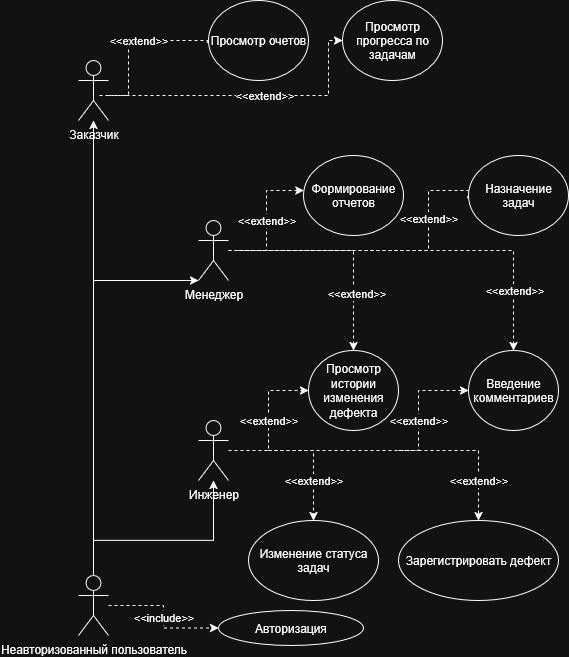

The diagram above was exported from draw.io. Its source (the exported page's mxGraphModel, read from the mxfile embedded in the PNG):
<mxGraphModel dx="763" dy="619" grid="1" gridSize="10" guides="1" tooltips="1" connect="1" arrows="1" fold="1" page="1" pageScale="1" pageWidth="827" pageHeight="1169" math="0" shadow="0">
  <root>
    <mxCell id="0" />
    <mxCell id="1" parent="0" />
    <mxCell id="psvKS1f4z7hSI9gJc6E0-3" value="" style="edgeStyle=orthogonalEdgeStyle;rounded=0;orthogonalLoop=1;jettySize=auto;html=1;" edge="1" parent="1" source="psvKS1f4z7hSI9gJc6E0-1" target="psvKS1f4z7hSI9gJc6E0-2">
      <mxGeometry relative="1" as="geometry">
        <mxPoint x="165" y="530" as="targetPoint" />
        <Array as="points">
          <mxPoint x="165" y="550" />
          <mxPoint x="285" y="550" />
        </Array>
      </mxGeometry>
    </mxCell>
    <mxCell id="psvKS1f4z7hSI9gJc6E0-14" value="&lt;div&gt;&amp;lt;&amp;lt;include&amp;gt;&amp;gt;&lt;/div&gt;" style="edgeStyle=orthogonalEdgeStyle;rounded=0;orthogonalLoop=1;jettySize=auto;html=1;dashed=1;" edge="1" parent="1" source="psvKS1f4z7hSI9gJc6E0-1" target="psvKS1f4z7hSI9gJc6E0-13">
      <mxGeometry relative="1" as="geometry" />
    </mxCell>
    <mxCell id="psvKS1f4z7hSI9gJc6E0-1" value="Неавторизованный пользователь" style="shape=umlActor;verticalLabelPosition=bottom;verticalAlign=top;html=1;outlineConnect=0;" vertex="1" parent="1">
      <mxGeometry x="150" y="585" width="30" height="60" as="geometry" />
    </mxCell>
    <mxCell id="psvKS1f4z7hSI9gJc6E0-20" value="&amp;lt;&amp;lt;extend&amp;gt;&amp;gt;" style="edgeStyle=orthogonalEdgeStyle;rounded=0;orthogonalLoop=1;jettySize=auto;html=1;dashed=1;" edge="1" parent="1" source="psvKS1f4z7hSI9gJc6E0-2" target="psvKS1f4z7hSI9gJc6E0-19">
      <mxGeometry relative="1" as="geometry" />
    </mxCell>
    <mxCell id="psvKS1f4z7hSI9gJc6E0-2" value="&lt;div&gt;Инженер&lt;/div&gt;&lt;div&gt;&lt;br&gt;&lt;/div&gt;" style="shape=umlActor;verticalLabelPosition=bottom;verticalAlign=top;html=1;outlineConnect=0;" vertex="1" parent="1">
      <mxGeometry x="270" y="430" width="30" height="60" as="geometry" />
    </mxCell>
    <mxCell id="psvKS1f4z7hSI9gJc6E0-32" value="&lt;div&gt;&amp;lt;&amp;lt;extend&amp;gt;&amp;gt;&lt;/div&gt;" style="edgeStyle=orthogonalEdgeStyle;rounded=0;orthogonalLoop=1;jettySize=auto;html=1;dashed=1;" edge="1" parent="1" source="psvKS1f4z7hSI9gJc6E0-4" target="psvKS1f4z7hSI9gJc6E0-31">
      <mxGeometry x="0.0045" relative="1" as="geometry">
        <Array as="points">
          <mxPoint x="338" y="260" />
          <mxPoint x="338" y="200" />
        </Array>
        <mxPoint as="offset" />
      </mxGeometry>
    </mxCell>
    <mxCell id="psvKS1f4z7hSI9gJc6E0-4" value="&lt;div&gt;Менеджер&lt;/div&gt;&lt;div&gt;&lt;br&gt;&lt;/div&gt;" style="shape=umlActor;verticalLabelPosition=bottom;verticalAlign=top;html=1;outlineConnect=0;" vertex="1" parent="1">
      <mxGeometry x="270" y="230" width="30" height="60" as="geometry" />
    </mxCell>
    <mxCell id="psvKS1f4z7hSI9gJc6E0-6" value="&lt;div&gt;Заказчик&lt;/div&gt;&lt;div&gt;&lt;br&gt;&lt;/div&gt;" style="shape=umlActor;verticalLabelPosition=bottom;verticalAlign=top;html=1;outlineConnect=0;" vertex="1" parent="1">
      <mxGeometry x="150" y="70" width="30" height="60" as="geometry" />
    </mxCell>
    <mxCell id="psvKS1f4z7hSI9gJc6E0-13" value="&lt;div align=&quot;center&quot;&gt;Авторизация&lt;/div&gt;" style="ellipse;whiteSpace=wrap;html=1;verticalAlign=middle;align=center;" vertex="1" parent="1">
      <mxGeometry x="290" y="620" width="145" height="35" as="geometry" />
    </mxCell>
    <mxCell id="psvKS1f4z7hSI9gJc6E0-18" value="" style="edgeStyle=orthogonalEdgeStyle;rounded=0;orthogonalLoop=1;jettySize=auto;html=1;exitX=0.5;exitY=0;exitDx=0;exitDy=0;exitPerimeter=0;" edge="1" parent="1" source="psvKS1f4z7hSI9gJc6E0-1" target="psvKS1f4z7hSI9gJc6E0-4">
      <mxGeometry relative="1" as="geometry">
        <mxPoint x="160" y="535" as="sourcePoint" />
        <mxPoint x="280" y="440" as="targetPoint" />
        <Array as="points">
          <mxPoint x="165" y="290" />
        </Array>
      </mxGeometry>
    </mxCell>
    <mxCell id="psvKS1f4z7hSI9gJc6E0-19" value="Просмотр истории изменения дефекта" style="ellipse;whiteSpace=wrap;html=1;verticalAlign=middle;" vertex="1" parent="1">
      <mxGeometry x="380" y="360" width="90" height="80" as="geometry" />
    </mxCell>
    <mxCell id="psvKS1f4z7hSI9gJc6E0-21" value="" style="edgeStyle=orthogonalEdgeStyle;rounded=0;orthogonalLoop=1;jettySize=auto;html=1;dashed=1;" edge="1" parent="1" target="psvKS1f4z7hSI9gJc6E0-22">
      <mxGeometry relative="1" as="geometry">
        <mxPoint x="340" y="460" as="sourcePoint" />
      </mxGeometry>
    </mxCell>
    <mxCell id="psvKS1f4z7hSI9gJc6E0-25" value="&lt;div&gt;&amp;lt;&amp;lt;extend&amp;gt;&amp;gt;&lt;/div&gt;" style="edgeLabel;html=1;align=center;verticalAlign=middle;resizable=0;points=[];" vertex="1" connectable="0" parent="psvKS1f4z7hSI9gJc6E0-21">
      <mxGeometry x="0.2895" relative="1" as="geometry">
        <mxPoint x="29" y="30" as="offset" />
      </mxGeometry>
    </mxCell>
    <mxCell id="psvKS1f4z7hSI9gJc6E0-22" value="Зарегистрировать дефект" style="ellipse;whiteSpace=wrap;html=1;verticalAlign=middle;" vertex="1" parent="1">
      <mxGeometry x="470" y="530" width="160" height="80" as="geometry" />
    </mxCell>
    <mxCell id="psvKS1f4z7hSI9gJc6E0-23" value="" style="edgeStyle=orthogonalEdgeStyle;rounded=0;orthogonalLoop=1;jettySize=auto;html=1;dashed=1;" edge="1" parent="1" target="psvKS1f4z7hSI9gJc6E0-24">
      <mxGeometry relative="1" as="geometry">
        <mxPoint x="340" y="460" as="sourcePoint" />
        <Array as="points">
          <mxPoint x="385" y="460" />
        </Array>
      </mxGeometry>
    </mxCell>
    <mxCell id="psvKS1f4z7hSI9gJc6E0-26" value="&amp;lt;&amp;lt;extend&amp;gt;&amp;gt;" style="edgeLabel;html=1;align=center;verticalAlign=middle;resizable=0;points=[];" vertex="1" connectable="0" parent="psvKS1f4z7hSI9gJc6E0-23">
      <mxGeometry x="-0.0452" y="-1" relative="1" as="geometry">
        <mxPoint x="1" y="20" as="offset" />
      </mxGeometry>
    </mxCell>
    <mxCell id="psvKS1f4z7hSI9gJc6E0-24" value="Изменение статуса задач" style="ellipse;whiteSpace=wrap;html=1;verticalAlign=middle;" vertex="1" parent="1">
      <mxGeometry x="320" y="530" width="130" height="80" as="geometry" />
    </mxCell>
    <mxCell id="psvKS1f4z7hSI9gJc6E0-28" value="&amp;lt;&amp;lt;extend&amp;gt;&amp;gt;" style="edgeStyle=orthogonalEdgeStyle;rounded=0;orthogonalLoop=1;jettySize=auto;html=1;dashed=1;" edge="1" parent="1" target="psvKS1f4z7hSI9gJc6E0-29">
      <mxGeometry x="-0.2308" relative="1" as="geometry">
        <mxPoint x="470" y="460" as="sourcePoint" />
        <Array as="points">
          <mxPoint x="490" y="460" />
          <mxPoint x="490" y="400" />
        </Array>
        <mxPoint as="offset" />
      </mxGeometry>
    </mxCell>
    <mxCell id="psvKS1f4z7hSI9gJc6E0-29" value="Введение комментариев" style="ellipse;whiteSpace=wrap;html=1;verticalAlign=middle;" vertex="1" parent="1">
      <mxGeometry x="540" y="360" width="90" height="80" as="geometry" />
    </mxCell>
    <mxCell id="psvKS1f4z7hSI9gJc6E0-31" value="&lt;div&gt;Формирование отчетов&lt;/div&gt;" style="ellipse;whiteSpace=wrap;html=1;verticalAlign=middle;" vertex="1" parent="1">
      <mxGeometry x="375" y="165" width="100" height="80" as="geometry" />
    </mxCell>
    <mxCell id="psvKS1f4z7hSI9gJc6E0-33" value="" style="edgeStyle=orthogonalEdgeStyle;rounded=0;orthogonalLoop=1;jettySize=auto;html=1;entryX=0.5;entryY=0;entryDx=0;entryDy=0;dashed=1;" edge="1" parent="1" target="psvKS1f4z7hSI9gJc6E0-19">
      <mxGeometry relative="1" as="geometry">
        <mxPoint x="300" y="260" as="sourcePoint" />
        <mxPoint x="500" y="240" as="targetPoint" />
      </mxGeometry>
    </mxCell>
    <mxCell id="psvKS1f4z7hSI9gJc6E0-36" value="&lt;div&gt;&amp;lt;&amp;lt;extend&amp;gt;&amp;gt;&lt;/div&gt;" style="edgeLabel;html=1;align=center;verticalAlign=middle;resizable=0;points=[];" vertex="1" connectable="0" parent="psvKS1f4z7hSI9gJc6E0-33">
      <mxGeometry x="0.4857" y="3" relative="1" as="geometry">
        <mxPoint as="offset" />
      </mxGeometry>
    </mxCell>
    <mxCell id="psvKS1f4z7hSI9gJc6E0-34" value="" style="edgeStyle=orthogonalEdgeStyle;rounded=0;orthogonalLoop=1;jettySize=auto;html=1;entryX=0.5;entryY=0;entryDx=0;entryDy=0;dashed=1;" edge="1" parent="1" target="psvKS1f4z7hSI9gJc6E0-29">
      <mxGeometry relative="1" as="geometry">
        <mxPoint x="310" y="260" as="sourcePoint" />
        <mxPoint x="510" y="260" as="targetPoint" />
      </mxGeometry>
    </mxCell>
    <mxCell id="psvKS1f4z7hSI9gJc6E0-35" value="&lt;div&gt;&amp;lt;&amp;lt;extend&amp;gt;&amp;gt;&lt;/div&gt;" style="edgeLabel;html=1;align=center;verticalAlign=middle;resizable=0;points=[];" vertex="1" connectable="0" parent="psvKS1f4z7hSI9gJc6E0-34">
      <mxGeometry x="0.1405" y="-1" relative="1" as="geometry">
        <mxPoint x="61" y="39" as="offset" />
      </mxGeometry>
    </mxCell>
    <mxCell id="psvKS1f4z7hSI9gJc6E0-38" value="&lt;div&gt;&amp;lt;&amp;lt;extend&amp;gt;&amp;gt;&lt;/div&gt;" style="edgeStyle=orthogonalEdgeStyle;rounded=0;orthogonalLoop=1;jettySize=auto;html=1;dashed=1;entryX=0.023;entryY=0.425;entryDx=0;entryDy=0;entryPerimeter=0;" edge="1" parent="1" target="psvKS1f4z7hSI9gJc6E0-39">
      <mxGeometry x="0.5172" relative="1" as="geometry">
        <mxPoint x="310" y="260" as="sourcePoint" />
        <mxPoint x="540" y="200" as="targetPoint" />
        <Array as="points">
          <mxPoint x="500" y="260" />
          <mxPoint x="500" y="200" />
          <mxPoint x="542" y="200" />
        </Array>
        <mxPoint as="offset" />
      </mxGeometry>
    </mxCell>
    <mxCell id="psvKS1f4z7hSI9gJc6E0-39" value="Назначение задач" style="ellipse;whiteSpace=wrap;html=1;verticalAlign=middle;" vertex="1" parent="1">
      <mxGeometry x="540" y="165" width="100" height="80" as="geometry" />
    </mxCell>
    <mxCell id="psvKS1f4z7hSI9gJc6E0-40" value="" style="edgeStyle=orthogonalEdgeStyle;rounded=0;orthogonalLoop=1;jettySize=auto;html=1;exitX=0.5;exitY=0;exitDx=0;exitDy=0;exitPerimeter=0;" edge="1" parent="1" source="psvKS1f4z7hSI9gJc6E0-1" target="psvKS1f4z7hSI9gJc6E0-6">
      <mxGeometry relative="1" as="geometry">
        <mxPoint x="220" y="715" as="sourcePoint" />
        <mxPoint x="325" y="420" as="targetPoint" />
        <Array as="points">
          <mxPoint x="165" y="500" />
          <mxPoint x="165" y="500" />
        </Array>
      </mxGeometry>
    </mxCell>
    <mxCell id="psvKS1f4z7hSI9gJc6E0-42" value="&lt;div&gt;&amp;lt;&amp;lt;extend&amp;gt;&amp;gt;&lt;/div&gt;" style="edgeStyle=orthogonalEdgeStyle;rounded=0;orthogonalLoop=1;jettySize=auto;html=1;dashed=1;entryX=0.023;entryY=0.425;entryDx=0;entryDy=0;entryPerimeter=0;" edge="1" parent="1" target="psvKS1f4z7hSI9gJc6E0-43">
      <mxGeometry x="0.0912" relative="1" as="geometry">
        <mxPoint x="171" y="105" as="sourcePoint" />
        <mxPoint x="420" y="45" as="targetPoint" />
        <Array as="points">
          <mxPoint x="200" y="105" />
          <mxPoint x="200" y="50" />
          <mxPoint x="282" y="50" />
        </Array>
        <mxPoint as="offset" />
      </mxGeometry>
    </mxCell>
    <mxCell id="psvKS1f4z7hSI9gJc6E0-43" value="&lt;div&gt;Просмотр очетов&lt;/div&gt;" style="ellipse;whiteSpace=wrap;html=1;verticalAlign=middle;" vertex="1" parent="1">
      <mxGeometry x="280" y="10" width="100" height="80" as="geometry" />
    </mxCell>
    <mxCell id="psvKS1f4z7hSI9gJc6E0-45" value="&lt;div&gt;&amp;lt;&amp;lt;extend&amp;gt;&amp;gt;&lt;/div&gt;" style="edgeStyle=orthogonalEdgeStyle;rounded=0;orthogonalLoop=1;jettySize=auto;html=1;dashed=1;entryX=0;entryY=0.5;entryDx=0;entryDy=0;" edge="1" parent="1" target="psvKS1f4z7hSI9gJc6E0-46" source="psvKS1f4z7hSI9gJc6E0-6">
      <mxGeometry x="0.0761" relative="1" as="geometry">
        <mxPoint x="190" y="105" as="sourcePoint" />
        <mxPoint x="420" y="45" as="targetPoint" />
        <Array as="points">
          <mxPoint x="400" y="105" />
          <mxPoint x="400" y="50" />
        </Array>
        <mxPoint as="offset" />
      </mxGeometry>
    </mxCell>
    <mxCell id="psvKS1f4z7hSI9gJc6E0-46" value="Просмотр прогресса по задачам" style="ellipse;whiteSpace=wrap;html=1;verticalAlign=middle;" vertex="1" parent="1">
      <mxGeometry x="414" y="10" width="100" height="80" as="geometry" />
    </mxCell>
  </root>
</mxGraphModel>